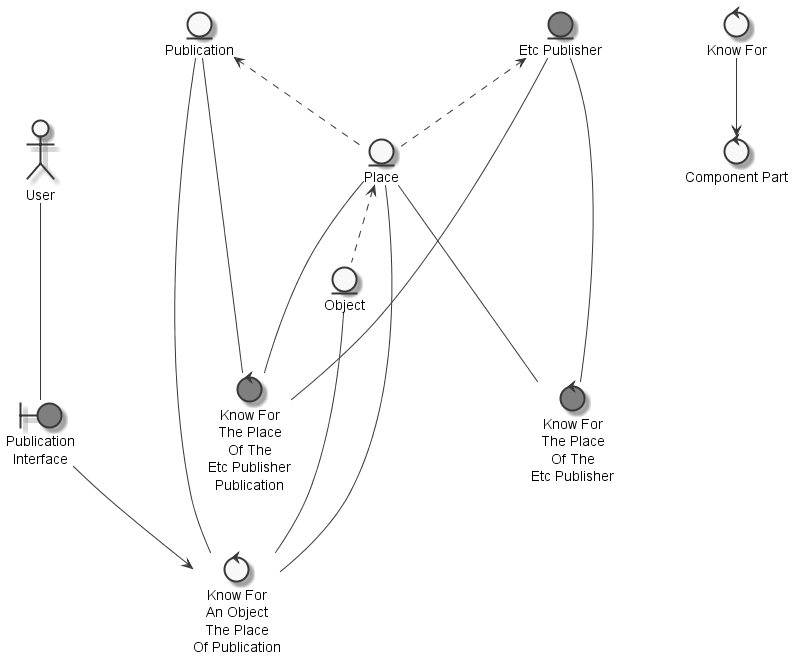

The diagram above was rendered by PlantUML. Its source (embedded in the PNG):
@startuml
	skinparam defaultTextAlignment center
	skinparam monochrome true

	entity "Etc Publisher" as thingetcpublisher #grey
	entity "Object" as thingobject
	entity "Place" as thingplace
	entity "Publication" as thingpublication
	actor "User" as actoruser
	boundary "Publication\nInterface" as thingpublicationinterface #grey
	control "Know For\nThe Place\nOf The\nEtc Publisher" as controlknowplace #grey
	control "Know For\nThe Place\nOf The\nEtc Publisher\nPublication" as controlknowplaceplace #grey
	control "Know For\nAn Object\nThe Place\nOf Publication" as controlknowobjectplace
	control "Know For" as controlknowpart
	control "Component Part" as controlpart

	thingplace <.. thingobject
	thingpublication <.. thingplace
	thingetcpublisher <.. thingplace
	actoruser --- thingpublicationinterface
	thingetcpublisher --- controlknowplace
	thingplace --- controlknowplace
	thingetcpublisher --- controlknowplaceplace
	thingplace --- controlknowplaceplace
	thingpublication --- controlknowplaceplace
	thingobject --- controlknowobjectplace
	thingpublicationinterface --> controlknowobjectplace
	thingplace --- controlknowobjectplace
	thingpublication --- controlknowobjectplace
	controlknowpart --> controlpart

@enduml